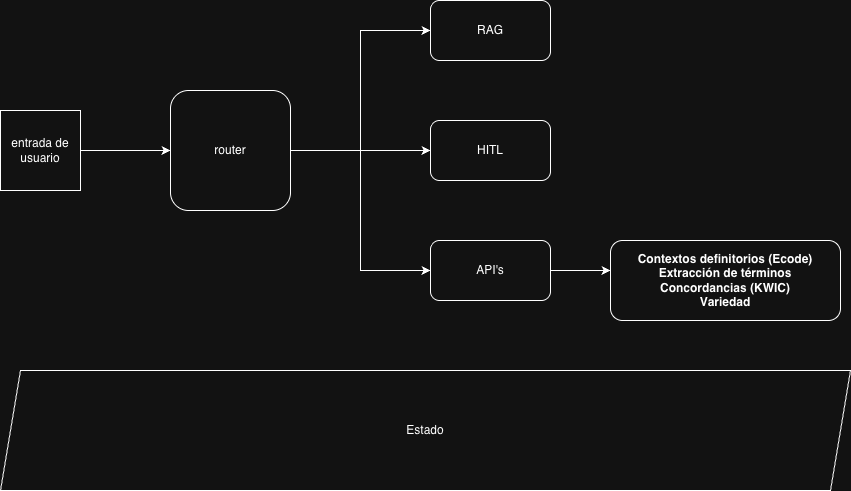

The diagram above was exported from draw.io. Its source (the exported page's mxGraphModel, read from the mxfile embedded in the PNG):
<mxGraphModel dx="1426" dy="684" grid="1" gridSize="10" guides="1" tooltips="1" connect="1" arrows="1" fold="1" page="1" pageScale="1" pageWidth="850" pageHeight="1100" math="0" shadow="0">
  <root>
    <mxCell id="0" />
    <mxCell id="1" parent="0" />
    <mxCell id="HBgTXGC3cCGHPoGwtSBW-5" style="edgeStyle=orthogonalEdgeStyle;rounded=0;orthogonalLoop=1;jettySize=auto;html=1;entryX=0;entryY=0.5;entryDx=0;entryDy=0;" edge="1" parent="1" source="HBgTXGC3cCGHPoGwtSBW-2" target="HBgTXGC3cCGHPoGwtSBW-4">
      <mxGeometry relative="1" as="geometry" />
    </mxCell>
    <mxCell id="HBgTXGC3cCGHPoGwtSBW-2" value="entrada de usuario" style="whiteSpace=wrap;html=1;aspect=fixed;" vertex="1" parent="1">
      <mxGeometry x="70" y="300" width="80" height="80" as="geometry" />
    </mxCell>
    <mxCell id="HBgTXGC3cCGHPoGwtSBW-3" value="RAG" style="rounded=1;whiteSpace=wrap;html=1;" vertex="1" parent="1">
      <mxGeometry x="500" y="190" width="120" height="60" as="geometry" />
    </mxCell>
    <mxCell id="HBgTXGC3cCGHPoGwtSBW-6" style="edgeStyle=orthogonalEdgeStyle;rounded=0;orthogonalLoop=1;jettySize=auto;html=1;entryX=0;entryY=0.5;entryDx=0;entryDy=0;" edge="1" parent="1" source="HBgTXGC3cCGHPoGwtSBW-4" target="HBgTXGC3cCGHPoGwtSBW-3">
      <mxGeometry relative="1" as="geometry">
        <Array as="points">
          <mxPoint x="430" y="340" />
          <mxPoint x="430" y="220" />
        </Array>
      </mxGeometry>
    </mxCell>
    <mxCell id="HBgTXGC3cCGHPoGwtSBW-11" style="edgeStyle=orthogonalEdgeStyle;rounded=0;orthogonalLoop=1;jettySize=auto;html=1;entryX=0;entryY=0.5;entryDx=0;entryDy=0;" edge="1" parent="1" source="HBgTXGC3cCGHPoGwtSBW-4" target="HBgTXGC3cCGHPoGwtSBW-7">
      <mxGeometry relative="1" as="geometry" />
    </mxCell>
    <mxCell id="HBgTXGC3cCGHPoGwtSBW-13" style="edgeStyle=orthogonalEdgeStyle;rounded=0;orthogonalLoop=1;jettySize=auto;html=1;entryX=0;entryY=0.5;entryDx=0;entryDy=0;" edge="1" parent="1" source="HBgTXGC3cCGHPoGwtSBW-4" target="HBgTXGC3cCGHPoGwtSBW-8">
      <mxGeometry relative="1" as="geometry" />
    </mxCell>
    <mxCell id="HBgTXGC3cCGHPoGwtSBW-4" value="router" style="rounded=1;whiteSpace=wrap;html=1;" vertex="1" parent="1">
      <mxGeometry x="240" y="280" width="120" height="120" as="geometry" />
    </mxCell>
    <mxCell id="HBgTXGC3cCGHPoGwtSBW-7" value="HITL" style="rounded=1;whiteSpace=wrap;html=1;" vertex="1" parent="1">
      <mxGeometry x="500" y="310" width="120" height="60" as="geometry" />
    </mxCell>
    <mxCell id="HBgTXGC3cCGHPoGwtSBW-15" style="edgeStyle=orthogonalEdgeStyle;rounded=0;orthogonalLoop=1;jettySize=auto;html=1;" edge="1" parent="1" source="HBgTXGC3cCGHPoGwtSBW-8">
      <mxGeometry relative="1" as="geometry">
        <mxPoint x="680" y="460" as="targetPoint" />
      </mxGeometry>
    </mxCell>
    <mxCell id="HBgTXGC3cCGHPoGwtSBW-8" value="API's" style="rounded=1;whiteSpace=wrap;html=1;" vertex="1" parent="1">
      <mxGeometry x="500" y="430" width="120" height="60" as="geometry" />
    </mxCell>
    <mxCell id="HBgTXGC3cCGHPoGwtSBW-14" value="Estado" style="shape=parallelogram;perimeter=parallelogramPerimeter;whiteSpace=wrap;html=1;fixedSize=1;" vertex="1" parent="1">
      <mxGeometry x="70" y="560" width="850" height="120" as="geometry" />
    </mxCell>
    <mxCell id="HBgTXGC3cCGHPoGwtSBW-16" value="&lt;span class=&quot;a_GcMg font-feature-liga-off font-feature-clig-off font-feature-calt-off text-decoration-none text-strikethrough-none&quot; style=&quot;caret-color: rgb(0, 0, 0); --Ys-XuQ: none; font-weight: 700; font-kerning: none;&quot;&gt;&lt;font style=&quot;color: light-dark(rgb(0, 0, 0), rgb(255, 255, 255));&quot;&gt;Contextos definitorios (Ecode)&lt;/font&gt;&lt;/span&gt;&lt;div&gt;&lt;span class=&quot;a_GcMg font-feature-liga-off font-feature-clig-off font-feature-calt-off text-decoration-none text-strikethrough-none&quot; style=&quot;caret-color: rgb(0, 0, 0); --Ys-XuQ: none; font-weight: 700; font-kerning: none;&quot;&gt;&lt;font style=&quot;color: light-dark(rgb(0, 0, 0), rgb(255, 255, 255));&quot;&gt;&lt;span class=&quot;a_GcMg font-feature-liga-off font-feature-clig-off font-feature-calt-off text-decoration-none text-strikethrough-none&quot; style=&quot;caret-color: rgb(0, 0, 0); --Ys-XuQ: none; font-kerning: none;&quot;&gt;Extracción de términos&lt;/span&gt;&lt;/font&gt;&lt;/span&gt;&lt;/div&gt;&lt;div&gt;&lt;span class=&quot;a_GcMg font-feature-liga-off font-feature-clig-off font-feature-calt-off text-decoration-none text-strikethrough-none&quot; style=&quot;caret-color: rgb(0, 0, 0); --Ys-XuQ: none; font-weight: 700; font-kerning: none;&quot;&gt;&lt;font style=&quot;color: light-dark(rgb(0, 0, 0), rgb(255, 255, 255));&quot;&gt;&lt;span class=&quot;a_GcMg font-feature-liga-off font-feature-clig-off font-feature-calt-off text-decoration-none text-strikethrough-none&quot; style=&quot;caret-color: rgb(0, 0, 0); --Ys-XuQ: none; font-kerning: none;&quot;&gt;&lt;span class=&quot;a_GcMg font-feature-liga-off font-feature-clig-off font-feature-calt-off text-decoration-none text-strikethrough-none&quot; style=&quot;caret-color: rgb(0, 0, 0); --Ys-XuQ: none; font-kerning: none;&quot;&gt;Concordancias (KWIC)&lt;/span&gt;&lt;/span&gt;&lt;/font&gt;&lt;/span&gt;&lt;/div&gt;&lt;div&gt;&lt;span class=&quot;a_GcMg font-feature-liga-off font-feature-clig-off font-feature-calt-off text-decoration-none text-strikethrough-none&quot; style=&quot;caret-color: rgb(0, 0, 0); --Ys-XuQ: none; font-weight: 700; font-kerning: none;&quot;&gt;&lt;font style=&quot;color: light-dark(rgb(0, 0, 0), rgb(255, 255, 255));&quot;&gt;&lt;span class=&quot;a_GcMg font-feature-liga-off font-feature-clig-off font-feature-calt-off text-decoration-none text-strikethrough-none&quot; style=&quot;caret-color: rgb(0, 0, 0); --Ys-XuQ: none; font-kerning: none;&quot;&gt;&lt;span class=&quot;a_GcMg font-feature-liga-off font-feature-clig-off font-feature-calt-off text-decoration-none text-strikethrough-none&quot; style=&quot;caret-color: rgb(0, 0, 0); --Ys-XuQ: none; font-kerning: none;&quot;&gt;&lt;span class=&quot;a_GcMg font-feature-liga-off font-feature-clig-off font-feature-calt-off text-decoration-none text-strikethrough-none&quot; style=&quot;caret-color: rgb(0, 0, 0); --Ys-XuQ: none; font-kerning: none;&quot;&gt;Variedad&lt;/span&gt;&lt;/span&gt;&lt;/span&gt;&lt;/font&gt;&lt;/span&gt;&lt;/div&gt;" style="rounded=1;whiteSpace=wrap;html=1;" vertex="1" parent="1">
      <mxGeometry x="680" y="430" width="230" height="80" as="geometry" />
    </mxCell>
  </root>
</mxGraphModel>